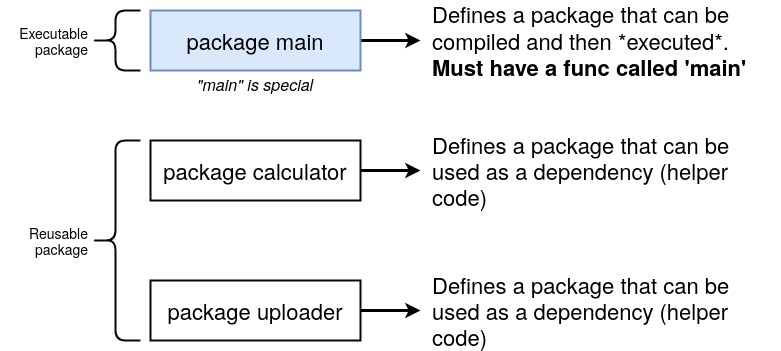

The diagram above was exported from draw.io. Its source (the exported page's mxGraphModel, read from the mxfile embedded in the PNG):
<mxGraphModel dx="1209" dy="792" grid="1" gridSize="10" guides="1" tooltips="1" connect="1" arrows="1" fold="1" page="1" pageScale="1" pageWidth="850" pageHeight="1100" math="0" shadow="0">
  <root>
    <mxCell id="ghLcULr6xqZZz3PvvxSD-0" />
    <mxCell id="ghLcULr6xqZZz3PvvxSD-1" parent="ghLcULr6xqZZz3PvvxSD-0" />
    <mxCell id="NCjjtrRlj3LMx1tm37dh-0" style="edgeStyle=orthogonalEdgeStyle;rounded=0;html=1;exitX=1;exitY=0.5;startArrow=none;startFill=0;endArrow=classic;endFill=1;jettySize=auto;orthogonalLoop=1;strokeColor=#000000;strokeWidth=3;fontSize=22;fontColor=#000000;" edge="1" parent="ghLcULr6xqZZz3PvvxSD-1" source="NCjjtrRlj3LMx1tm37dh-1">
      <mxGeometry relative="1" as="geometry">
        <mxPoint x="550" y="230" as="targetPoint" />
      </mxGeometry>
    </mxCell>
    <mxCell id="NCjjtrRlj3LMx1tm37dh-1" value="package main" style="rounded=0;whiteSpace=wrap;html=1;shadow=0;labelBackgroundColor=none;strokeColor=#6c8ebf;strokeWidth=2;fillColor=#dae8fc;fontSize=22;fontColor=#000000;align=center;flipV=1;" vertex="1" parent="ghLcULr6xqZZz3PvvxSD-1">
      <mxGeometry x="280" y="200" width="210" height="60" as="geometry" />
    </mxCell>
    <mxCell id="NCjjtrRlj3LMx1tm37dh-2" value="package calculator" style="rounded=0;whiteSpace=wrap;html=1;shadow=0;labelBackgroundColor=none;strokeColor=#080808;strokeWidth=2;fillColor=#ffffff;fontSize=22;fontColor=#000000;align=center;flipV=1;" vertex="1" parent="ghLcULr6xqZZz3PvvxSD-1">
      <mxGeometry x="280" y="330" width="210" height="60" as="geometry" />
    </mxCell>
    <mxCell id="NCjjtrRlj3LMx1tm37dh-3" value="package uploader" style="rounded=0;whiteSpace=wrap;html=1;shadow=0;labelBackgroundColor=none;strokeColor=#080808;strokeWidth=2;fillColor=#ffffff;fontSize=22;fontColor=#000000;align=center;flipV=1;" vertex="1" parent="ghLcULr6xqZZz3PvvxSD-1">
      <mxGeometry x="280" y="470" width="210" height="60" as="geometry" />
    </mxCell>
    <mxCell id="NCjjtrRlj3LMx1tm37dh-4" value="Defines a package that can be compiled and then *executed*. &lt;b&gt;Must have a func called 'main'&lt;/b&gt;" style="text;html=1;strokeColor=none;fillColor=none;align=left;verticalAlign=middle;whiteSpace=wrap;rounded=0;shadow=0;labelBackgroundColor=none;fontSize=22;fontColor=#000000;" vertex="1" parent="ghLcULr6xqZZz3PvvxSD-1">
      <mxGeometry x="560" y="190" width="330" height="80" as="geometry" />
    </mxCell>
    <mxCell id="NCjjtrRlj3LMx1tm37dh-5" style="edgeStyle=orthogonalEdgeStyle;rounded=0;html=1;exitX=1;exitY=0.5;startArrow=none;startFill=0;endArrow=classic;endFill=1;jettySize=auto;orthogonalLoop=1;strokeColor=#000000;strokeWidth=3;fontSize=22;fontColor=#000000;" edge="1" parent="ghLcULr6xqZZz3PvvxSD-1">
      <mxGeometry relative="1" as="geometry">
        <mxPoint x="550" y="360" as="targetPoint" />
        <mxPoint x="490" y="360" as="sourcePoint" />
      </mxGeometry>
    </mxCell>
    <mxCell id="NCjjtrRlj3LMx1tm37dh-6" value="Defines a package that can be used as a dependency (helper code)" style="text;html=1;strokeColor=none;fillColor=none;align=left;verticalAlign=middle;whiteSpace=wrap;rounded=0;shadow=0;labelBackgroundColor=none;fontSize=22;fontColor=#000000;" vertex="1" parent="ghLcULr6xqZZz3PvvxSD-1">
      <mxGeometry x="560" y="320" width="350" height="80" as="geometry" />
    </mxCell>
    <mxCell id="NCjjtrRlj3LMx1tm37dh-7" style="edgeStyle=orthogonalEdgeStyle;rounded=0;html=1;exitX=1;exitY=0.5;startArrow=none;startFill=0;endArrow=classic;endFill=1;jettySize=auto;orthogonalLoop=1;strokeColor=#000000;strokeWidth=3;fontSize=22;fontColor=#000000;" edge="1" parent="ghLcULr6xqZZz3PvvxSD-1">
      <mxGeometry relative="1" as="geometry">
        <mxPoint x="550" y="500" as="targetPoint" />
        <mxPoint x="490" y="500" as="sourcePoint" />
      </mxGeometry>
    </mxCell>
    <mxCell id="NCjjtrRlj3LMx1tm37dh-8" value="Defines a package that can be used as a dependency (helper code)" style="text;html=1;strokeColor=none;fillColor=none;align=left;verticalAlign=middle;whiteSpace=wrap;rounded=0;shadow=0;labelBackgroundColor=none;fontSize=22;fontColor=#000000;" vertex="1" parent="ghLcULr6xqZZz3PvvxSD-1">
      <mxGeometry x="560" y="460" width="350" height="80" as="geometry" />
    </mxCell>
    <mxCell id="NCjjtrRlj3LMx1tm37dh-9" value="&quot;main&quot; is special" style="text;html=1;strokeColor=none;fillColor=none;align=center;verticalAlign=middle;whiteSpace=wrap;rounded=0;shadow=0;labelBackgroundColor=none;fontSize=16;fontColor=#000000;fontStyle=2" vertex="1" parent="ghLcULr6xqZZz3PvvxSD-1">
      <mxGeometry x="300" y="248" width="170" height="50" as="geometry" />
    </mxCell>
    <mxCell id="NCjjtrRlj3LMx1tm37dh-10" value="" style="shape=curlyBracket;whiteSpace=wrap;html=1;rounded=1;shadow=0;labelBackgroundColor=none;strokeColor=#080808;strokeWidth=2;fillColor=#ffffff;fontSize=24;fontColor=#000000;align=center;" vertex="1" parent="ghLcULr6xqZZz3PvvxSD-1">
      <mxGeometry x="220" y="200" width="50" height="60" as="geometry" />
    </mxCell>
    <mxCell id="NCjjtrRlj3LMx1tm37dh-11" value="Executable package" style="text;html=1;strokeColor=none;fillColor=none;align=right;verticalAlign=middle;whiteSpace=wrap;rounded=0;shadow=0;labelBackgroundColor=none;fontSize=14;fontColor=#000000;" vertex="1" parent="ghLcULr6xqZZz3PvvxSD-1">
      <mxGeometry x="180" y="220" width="40" height="20" as="geometry" />
    </mxCell>
    <mxCell id="NCjjtrRlj3LMx1tm37dh-12" value="" style="shape=curlyBracket;whiteSpace=wrap;html=1;rounded=1;shadow=0;labelBackgroundColor=none;strokeColor=#080808;strokeWidth=2;fillColor=#ffffff;fontSize=24;fontColor=#000000;align=center;" vertex="1" parent="ghLcULr6xqZZz3PvvxSD-1">
      <mxGeometry x="220" y="330" width="50" height="200" as="geometry" />
    </mxCell>
    <mxCell id="NCjjtrRlj3LMx1tm37dh-13" value="Reusable package" style="text;html=1;strokeColor=none;fillColor=none;align=right;verticalAlign=middle;whiteSpace=wrap;rounded=0;shadow=0;labelBackgroundColor=none;fontSize=14;fontColor=#000000;" vertex="1" parent="ghLcULr6xqZZz3PvvxSD-1">
      <mxGeometry x="130" y="415" width="90" height="30" as="geometry" />
    </mxCell>
    <mxCell id="NCjjtrRlj3LMx1tm37dh-14" style="edgeStyle=orthogonalEdgeStyle;rounded=0;html=1;exitX=0.5;exitY=0;entryX=0.5;entryY=0;startArrow=none;startFill=0;endArrow=classic;endFill=1;jettySize=auto;orthogonalLoop=1;strokeColor=#000000;strokeWidth=3;fontSize=14;fontColor=#000000;" edge="1" parent="ghLcULr6xqZZz3PvvxSD-1" source="NCjjtrRlj3LMx1tm37dh-13" target="NCjjtrRlj3LMx1tm37dh-13">
      <mxGeometry relative="1" as="geometry" />
    </mxCell>
  </root>
</mxGraphModel>